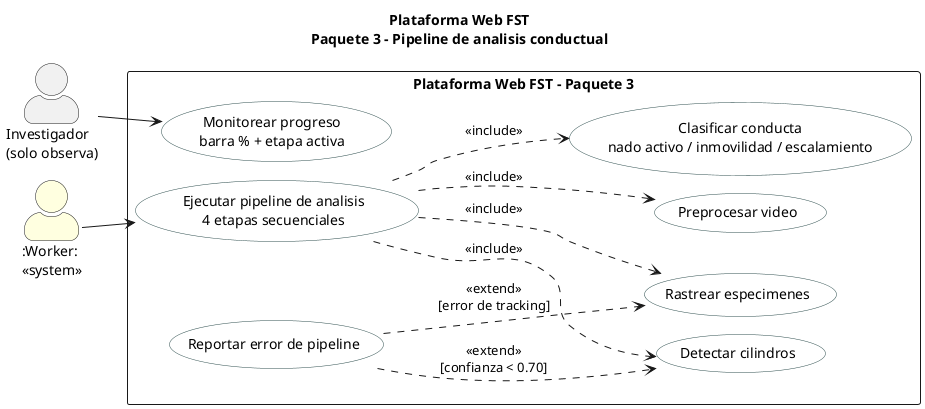

The diagram above was rendered by PlantUML. Its source (embedded in the PNG):
@startuml
!pragma layout smetana
title Plataforma Web FST\nPaquete 3 - Pipeline de analisis conductual
left to right direction
skinparam packageStyle rectangle
skinparam actorStyle awesome
skinparam usecase {
  BackgroundColor White
  BorderColor DarkSlateGray
}
actor "Investigador\n(solo observa)" as INV
actor ":Worker:\n<<system>>" as WRK #LightYellow
rectangle "Plataforma Web FST - Paquete 3" {
  usecase "Ejecutar pipeline de analisis\n4 etapas secuenciales" as UC30
  usecase "Preprocesar video" as UC31
  usecase "Detectar cilindros" as UC32
  usecase "Rastrear especimenes" as UC33
  usecase "Clasificar conducta\nnado activo / inmovilidad / escalamiento" as UC34
  usecase "Monitorear progreso\nbarra % + etapa activa" as UC35
  usecase "Reportar error de pipeline" as UC36
}
WRK --> UC30
INV --> UC35
UC30 ..> UC31 : <<include>>
UC30 ..> UC32 : <<include>>
UC30 ..> UC33 : <<include>>
UC30 ..> UC34 : <<include>>
UC36 ..> UC32 : <<extend>>\n[confianza < 0.70]
UC36 ..> UC33 : <<extend>>\n[error de tracking]
@enduml